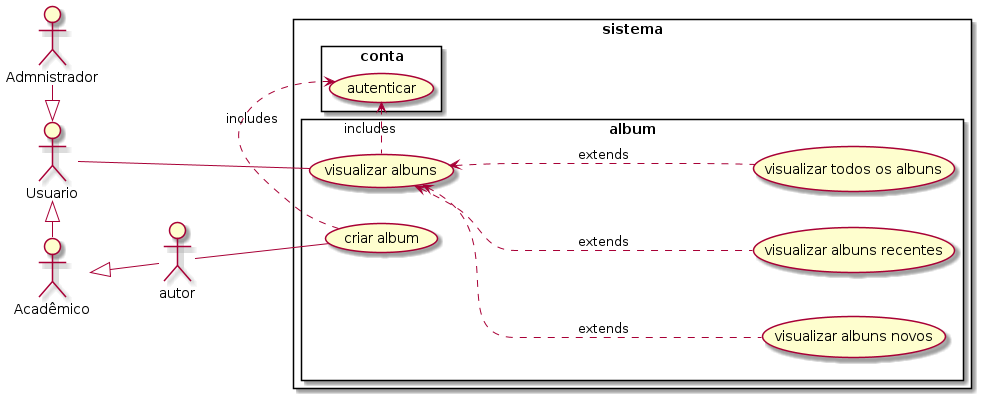

The diagram above was rendered by PlantUML. Its source (embedded in the PNG):
@startuml album

left to right direction

:Usuario: as usuario
:Acadêmico: as academico
:Admnistrador: as admnistrador

academico <|-- autor
usuario <|- academico
usuario <|-left- admnistrador

rectangle sistema {
    rectangle conta {
        (autenticar)
    }
    rectangle album {
        autor -- (criar album)
        usuario -- (visualizar albuns)

        (autenticar) <. (criar album) : includes
        (autenticar) <. (visualizar albuns) : includes

        (visualizar albuns) <.. (visualizar albuns novos) : extends
        (visualizar albuns) <.. (visualizar albuns recentes) : extends
        (visualizar albuns) <.. (visualizar todos os albuns) : extends
    }
}

@enduml